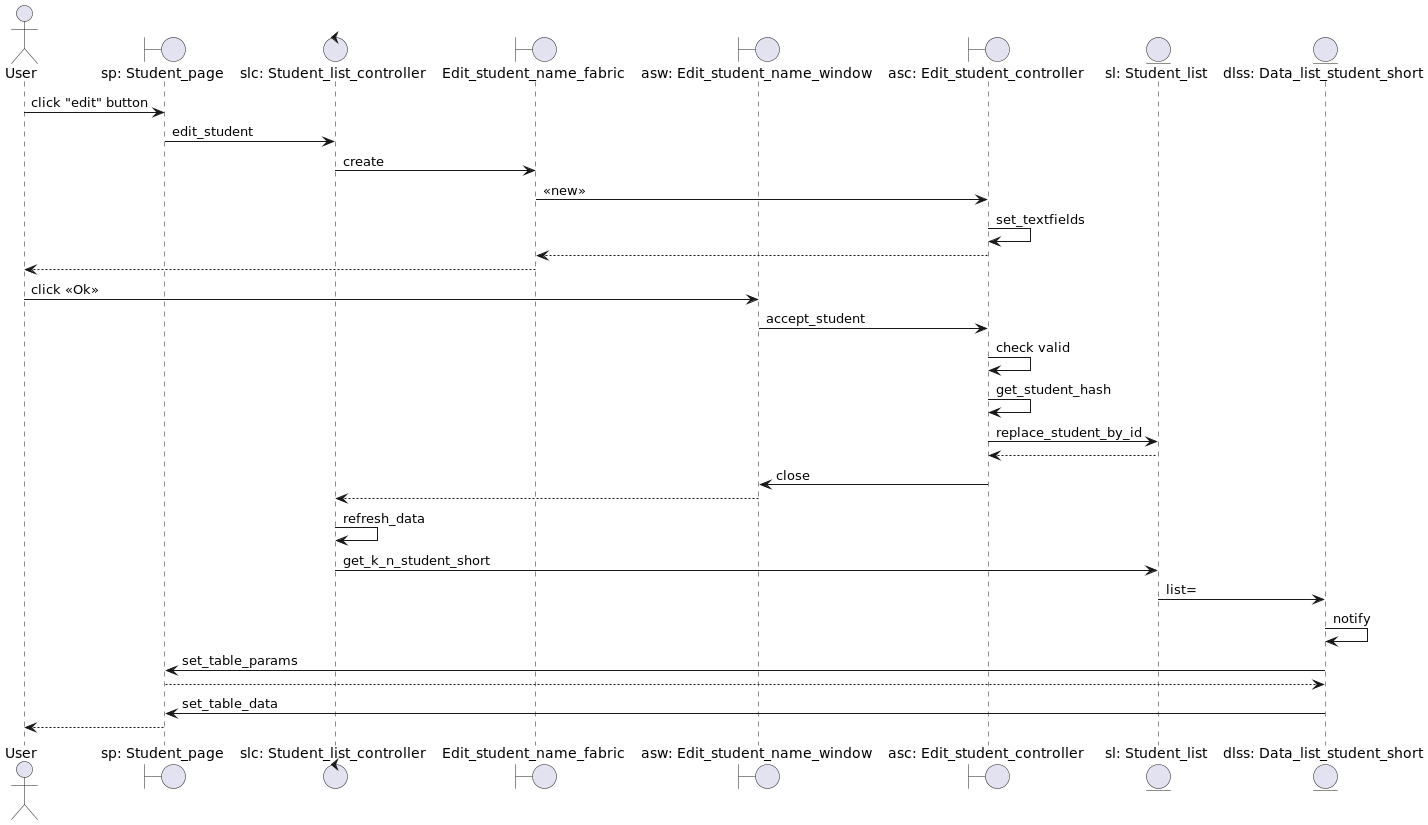

The diagram above was rendered by PlantUML. Its source (embedded in the PNG):
@startuml
'https://plantuml.com/sequence-diagram



actor       User                                as user
boundary    "sp: Student_page"                  as sp
control     "slc: Student_list_controller"      as slc
boundary    "Edit_student_name_fabric"          as esnf
boundary    "asw: Edit_student_name_window"     as asw
boundary    "asc: Edit_student_controller"      as asc
entity      "sl: Student_list"                  as sl
entity      "dlss: Data_list_student_short"     as dlss

user -> sp : click "edit" button
sp -> slc : edit_student
slc -> esnf : create
esnf -> asc : <<new>>
asc -> asc : set_textfields
esnf <-- asc :
user <-- esnf
user -> asw : click <<Ok>>
asw -> asc : accept_student
asc -> asc :check valid
asc -> asc :get_student_hash
asc -> sl : replace_student_by_id
asc <-- sl
asw <- asc : close
slc <-- asw
slc -> slc :refresh_data
slc -> sl : get_k_n_student_short
sl -> dlss : list=
dlss -> dlss : notify
sp <- dlss : set_table_params
sp --> dlss
sp <- dlss : set_table_data
user <-- sp
@enduml